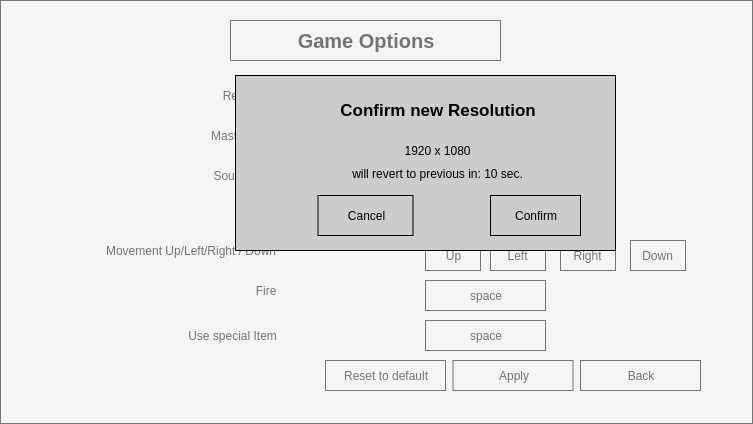

The diagram above was exported from draw.io. Its source (the exported page's mxGraphModel, read from the mxfile embedded in the PNG):
<mxGraphModel dx="530" dy="609" grid="1" gridSize="10" guides="1" tooltips="1" connect="1" arrows="1" fold="1" page="1" pageScale="1" pageWidth="850" pageHeight="1100" math="0" shadow="0">
  <root>
    <mxCell id="0" />
    <mxCell id="1" parent="0" />
    <mxCell id="fKlkkWJtGJ3HlUtCejyG-1" value="" style="rounded=0;whiteSpace=wrap;html=1;fillColor=#f5f5f5;strokeColor=#757575;fontColor=#757575;" parent="1" vertex="1">
      <mxGeometry width="752" height="423" as="geometry" />
    </mxCell>
    <mxCell id="fKlkkWJtGJ3HlUtCejyG-2" value="&lt;span style=&quot;font-size: 20px&quot;&gt;&lt;b&gt;Game Options&lt;/b&gt;&lt;/span&gt;" style="text;html=1;strokeColor=#757575;fillColor=#f5f5f5;align=center;verticalAlign=middle;whiteSpace=wrap;rounded=0;fontColor=#757575;" parent="1" vertex="1">
      <mxGeometry x="230" y="20" width="270" height="40" as="geometry" />
    </mxCell>
    <mxCell id="fKlkkWJtGJ3HlUtCejyG-3" value="1920 x 1080" style="rounded=0;whiteSpace=wrap;html=1;fillColor=#f5f5f5;strokeColor=#757575;fontColor=#757575;" parent="1" vertex="1">
      <mxGeometry x="425" y="80" width="120" height="30" as="geometry" />
    </mxCell>
    <mxCell id="fKlkkWJtGJ3HlUtCejyG-5" value="slider here" style="rounded=0;whiteSpace=wrap;html=1;fillColor=#f5f5f5;strokeColor=#757575;fontColor=#757575;" parent="1" vertex="1">
      <mxGeometry x="425" y="120" width="120" height="30" as="geometry" />
    </mxCell>
    <mxCell id="fKlkkWJtGJ3HlUtCejyG-6" value="slider here" style="rounded=0;whiteSpace=wrap;html=1;fillColor=#f5f5f5;strokeColor=#757575;fontColor=#757575;" parent="1" vertex="1">
      <mxGeometry x="425" y="160" width="120" height="30" as="geometry" />
    </mxCell>
    <mxCell id="fKlkkWJtGJ3HlUtCejyG-8" value="slider" style="rounded=0;whiteSpace=wrap;html=1;fillColor=#f5f5f5;strokeColor=#757575;fontColor=#757575;" parent="1" vertex="1">
      <mxGeometry x="425" y="200" width="120" height="30" as="geometry" />
    </mxCell>
    <mxCell id="fKlkkWJtGJ3HlUtCejyG-9" value="Back" style="rounded=0;whiteSpace=wrap;html=1;fillColor=#f5f5f5;strokeColor=#757575;fontColor=#757575;" parent="1" vertex="1">
      <mxGeometry x="580" y="360" width="120" height="30" as="geometry" />
    </mxCell>
    <mxCell id="uhJkPw7HaHOdEb1PJg58-1" value="Resolution" style="text;html=1;strokeColor=none;fillColor=#f5f5f5;align=center;verticalAlign=middle;whiteSpace=wrap;rounded=0;fontColor=#757575;" parent="1" vertex="1">
      <mxGeometry x="230" y="85" width="40" height="20" as="geometry" />
    </mxCell>
    <mxCell id="uhJkPw7HaHOdEb1PJg58-2" value="Master Volume" style="text;html=1;strokeColor=none;fillColor=#f5f5f5;align=center;verticalAlign=middle;whiteSpace=wrap;rounded=0;fontColor=#757575;" parent="1" vertex="1">
      <mxGeometry x="200" y="125" width="100" height="20" as="geometry" />
    </mxCell>
    <mxCell id="uhJkPw7HaHOdEb1PJg58-3" value="Sound effects" style="text;html=1;strokeColor=none;fillColor=#f5f5f5;align=center;verticalAlign=middle;whiteSpace=wrap;rounded=0;fontColor=#757575;" parent="1" vertex="1">
      <mxGeometry x="205" y="165" width="90" height="20" as="geometry" />
    </mxCell>
    <mxCell id="uhJkPw7HaHOdEb1PJg58-4" value="Music" style="text;html=1;strokeColor=none;fillColor=#f5f5f5;align=center;verticalAlign=middle;whiteSpace=wrap;rounded=0;fontColor=#757575;" parent="1" vertex="1">
      <mxGeometry x="200" y="205" width="130" height="20" as="geometry" />
    </mxCell>
    <mxCell id="uhJkPw7HaHOdEb1PJg58-5" value="Movement Up/Left/Right / Down" style="text;html=1;strokeColor=none;fillColor=#f5f5f5;align=center;verticalAlign=middle;whiteSpace=wrap;rounded=0;fontColor=#757575;" parent="1" vertex="1">
      <mxGeometry x="90" y="240" width="200" height="20" as="geometry" />
    </mxCell>
    <mxCell id="uhJkPw7HaHOdEb1PJg58-6" value="Up" style="rounded=0;whiteSpace=wrap;html=1;fillColor=#f5f5f5;strokeColor=#757575;fontColor=#757575;" parent="1" vertex="1">
      <mxGeometry x="425" y="240" width="55" height="30" as="geometry" />
    </mxCell>
    <mxCell id="uhJkPw7HaHOdEb1PJg58-7" value="Left" style="rounded=0;whiteSpace=wrap;html=1;fillColor=#f5f5f5;strokeColor=#757575;fontColor=#757575;" parent="1" vertex="1">
      <mxGeometry x="490" y="240" width="55" height="30" as="geometry" />
    </mxCell>
    <mxCell id="uhJkPw7HaHOdEb1PJg58-8" value="Right" style="rounded=0;whiteSpace=wrap;html=1;fillColor=#f5f5f5;strokeColor=#757575;fontColor=#757575;" parent="1" vertex="1">
      <mxGeometry x="560" y="240" width="55" height="30" as="geometry" />
    </mxCell>
    <mxCell id="uhJkPw7HaHOdEb1PJg58-9" value="Down" style="rounded=0;whiteSpace=wrap;html=1;fillColor=#f5f5f5;strokeColor=#757575;fontColor=#757575;" parent="1" vertex="1">
      <mxGeometry x="630" y="240" width="55" height="30" as="geometry" />
    </mxCell>
    <mxCell id="uhJkPw7HaHOdEb1PJg58-10" value="Fire" style="text;html=1;strokeColor=none;fillColor=#f5f5f5;align=center;verticalAlign=middle;whiteSpace=wrap;rounded=0;fontColor=#757575;" parent="1" vertex="1">
      <mxGeometry x="245" y="280" width="40" height="20" as="geometry" />
    </mxCell>
    <mxCell id="uhJkPw7HaHOdEb1PJg58-11" value="space" style="rounded=0;whiteSpace=wrap;html=1;fillColor=#f5f5f5;strokeColor=#757575;fontColor=#757575;" parent="1" vertex="1">
      <mxGeometry x="425" y="280" width="120" height="30" as="geometry" />
    </mxCell>
    <mxCell id="uhJkPw7HaHOdEb1PJg58-12" value="Use special Item" style="text;html=1;strokeColor=none;fillColor=#f5f5f5;align=center;verticalAlign=middle;whiteSpace=wrap;rounded=0;fontColor=#757575;" parent="1" vertex="1">
      <mxGeometry x="180" y="325" width="105" height="20" as="geometry" />
    </mxCell>
    <mxCell id="uhJkPw7HaHOdEb1PJg58-14" value="space" style="rounded=0;whiteSpace=wrap;html=1;fillColor=#f5f5f5;strokeColor=#757575;fontColor=#757575;" parent="1" vertex="1">
      <mxGeometry x="425" y="320" width="120" height="30" as="geometry" />
    </mxCell>
    <mxCell id="uhJkPw7HaHOdEb1PJg58-16" value="Apply" style="rounded=0;whiteSpace=wrap;html=1;fillColor=#f5f5f5;strokeColor=#757575;fontColor=#757575;" parent="1" vertex="1">
      <mxGeometry x="452.5" y="360" width="120" height="30" as="geometry" />
    </mxCell>
    <mxCell id="uhJkPw7HaHOdEb1PJg58-17" value="Reset to default" style="rounded=0;whiteSpace=wrap;html=1;fillColor=#f5f5f5;strokeColor=#757575;fontColor=#757575;" parent="1" vertex="1">
      <mxGeometry x="325" y="360" width="120" height="30" as="geometry" />
    </mxCell>
    <mxCell id="4j11Wze9gu9HS0eFhU_t-1" value="" style="rounded=0;whiteSpace=wrap;html=1;strokeColor=#000000;fillColor=#CCCCCC;" parent="1" vertex="1">
      <mxGeometry x="235" y="75" width="380" height="175" as="geometry" />
    </mxCell>
    <mxCell id="4j11Wze9gu9HS0eFhU_t-2" value="&lt;b&gt;&lt;font style=&quot;font-size: 17px&quot;&gt;Confirm new Resolution&lt;/font&gt;&lt;/b&gt;" style="text;html=1;strokeColor=none;fillColor=none;align=center;verticalAlign=middle;whiteSpace=wrap;rounded=0;" parent="1" vertex="1">
      <mxGeometry x="327.5" y="100" width="220" height="20" as="geometry" />
    </mxCell>
    <mxCell id="4j11Wze9gu9HS0eFhU_t-4" value="1920 x 1080" style="text;html=1;strokeColor=none;fillColor=none;align=center;verticalAlign=middle;whiteSpace=wrap;rounded=0;fontColor=#000000;" parent="1" vertex="1">
      <mxGeometry x="390" y="140" width="95" height="20" as="geometry" />
    </mxCell>
    <mxCell id="4j11Wze9gu9HS0eFhU_t-7" value="Confirm" style="rounded=0;whiteSpace=wrap;html=1;strokeColor=#000000;fillColor=none;fontColor=#000000;" parent="1" vertex="1">
      <mxGeometry x="490" y="195" width="90" height="40" as="geometry" />
    </mxCell>
    <mxCell id="4j11Wze9gu9HS0eFhU_t-8" value="Cancel" style="rounded=0;whiteSpace=wrap;html=1;strokeColor=#000000;fillColor=none;fontColor=#000000;" parent="1" vertex="1">
      <mxGeometry x="317.5" y="195" width="95" height="40" as="geometry" />
    </mxCell>
    <mxCell id="4j11Wze9gu9HS0eFhU_t-9" value="will revert to previous in: 10 sec." style="text;html=1;strokeColor=none;fillColor=none;align=center;verticalAlign=middle;whiteSpace=wrap;rounded=0;fontColor=#000000;" parent="1" vertex="1">
      <mxGeometry x="335" y="162.5" width="205" height="20" as="geometry" />
    </mxCell>
  </root>
</mxGraphModel>